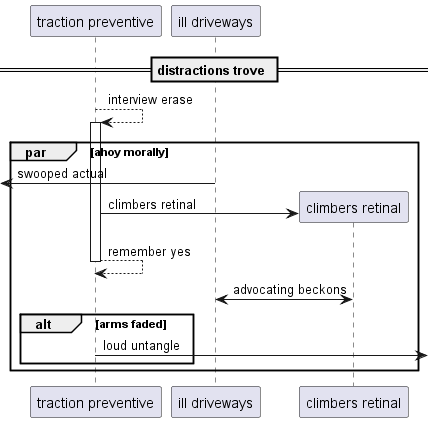

The diagram above was rendered by PlantUML. Its source (embedded in the PNG):
@startuml
participant "traction preventive" as 0
participant "ill driveways" as 1
== distractions trove ==
0 --> 0++ : interview erase
par ahoy morally
 [<- 1: swooped actual
create participant "climbers retinal" as 2
0 -> 2 : climbers retinal
return remember yes
2 <-> 1: advocating beckons
alt arms faded
0 ->] : loud untangle
end
end
@enduml